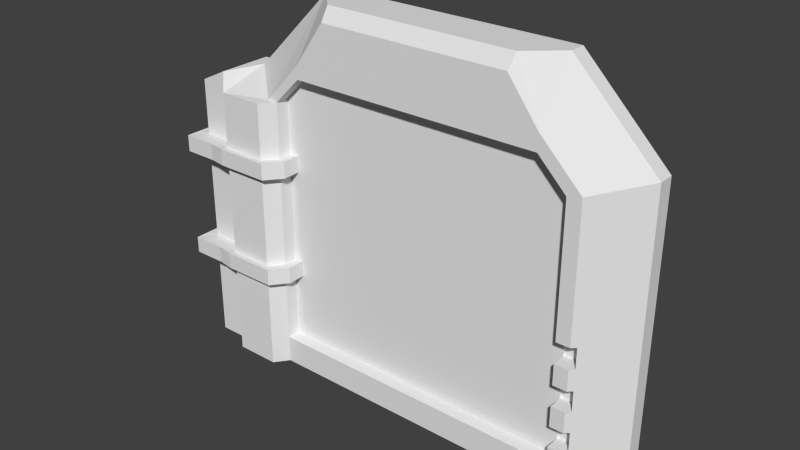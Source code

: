 # Source: Door_Dungeon_Heavy.blend  (saved by Blender 2.76.0; exported with 4.5.12 LTS)
import bpy
from mathutils import Matrix  # noqa: F401  (used for matrix-valued properties, if any)

bpy.ops.wm.read_factory_settings(use_empty=True)
scene = bpy.context.scene
scene.name = 'Scene'

# ---- collections
col_collection_1 = bpy.data.collections.new('Collection 1'); scene.collection.children.link(col_collection_1)

# ---- world
world_world = bpy.data.worlds.new('World'); scene.world = world_world
world_world.color = (0.05088, 0.05088, 0.05088)
world_world.use_sun_shadow = False
world_world.sun_shadow_jitter_overblur = 0.0
world_world.cycles.sampling_method = 'MANUAL'
world_world.cycles.sample_map_resolution = 256

# ---- meshes
me_plane_001 = bpy.data.meshes.new('Plane.001')
me_plane_001.from_pydata([(0.3, -0.3, 0.0), (2.6, -0.3, 0.0), (0.3, -0.04, 0.0), (2.6, -0.04, 0.0), (0.3, -0.3, 1.8), (2.6, -0.3, 1.8), (0.3, -0.04, 1.8), (2.6, -0.04, 1.8), (0.6, -0.3, 2.0), (2.4, -0.3, 2.0), (0.6, -0.04, 2.0), (2.4, -0.04, 2.0)], [], [(0, 2, 3, 1), (7, 6, 10, 11), (1, 3, 7, 5), (2, 0, 4, 6), (3, 2, 6, 7), (0, 1, 5, 4), (8, 9, 11, 10), (4, 5, 9, 8), (5, 7, 11, 9), (6, 4, 8, 10)])
_uv = me_plane_001.uv_layers.new(name='UVMap')
_uv.uv.foreach_set('vector', [0.06532, 0.9936, 0.006757, 0.9936, 0.006757, 0.5064, 0.06532, 0.5064, 0.4122, 0.4936, 0.4122, 0.006356, 0.4572, 0.06992, 0.4572, 0.4513, 0.9932, 0.6056, 0.9347, 0.6056, 0.9347, 0.3359, 0.9932, 0.3359, 0.1374, 0.9301, 0.07883, 0.9301, 0.07883, 0.5487, 0.1374, 0.5487, 0.006757, 0.4936, 0.006757, 0.006356, 0.4122, 0.006356, 0.4122, 0.4936, 0.4707, 0.4936, 0.4707, 0.006356, 0.8761, 0.006356, 0.8761, 0.4936, 0.9932, 0.006356, 0.9932, 0.276, 0.9347, 0.276, 0.9347, 0.006356, 0.8761, 0.4936, 0.8761, 0.006356, 0.9212, 0.04873, 0.9212, 0.4301, 0.9932, 0.3359, 0.9347, 0.3359, 0.9347, 0.276, 0.9932, 0.276, 0.1374, 0.5487, 0.07883, 0.5487, 0.07883, 0.5064, 0.1374, 0.5064])
me_plane_001.use_remesh_preserve_volume = False
me_plane_001.use_remesh_preserve_attributes = False
me_plane_001.use_mirror_vertex_groups = False
me_plane_001.update()
me_plane_011 = bpy.data.meshes.new('Plane.011')
me_plane_011.from_pydata([(3.0, 0.0, 0.0), (3.0, 0.0, 1.9), (3.0, -0.115, 1.9), (3.0, -0.115, 0.0), (2.6, -0.4, 0.0), (2.6, -0.3, 0.0), (2.6, -0.04, 0.0), (2.6, 0.0, 0.0), (2.699, -0.4, 0.0), (2.6, 0.0, 1.8), (2.4, 0.0, 2.5), (2.4, -0.115, 2.5), (2.728, -0.3717, 0.725), (2.699, -0.4, 0.125), (2.6, -0.4, 0.125), (2.6, -0.3, 0.125), (2.6, -0.04, 0.01755), (2.728, -0.3717, 0.125), (2.6, -0.04, 1.649), (2.6, -0.04, 0.1018), (2.4, 0.0, 2.0), (2.4, -0.4, 2.123), (2.699, -0.4, 1.825), (2.728, -0.3717, 0.575), (2.728, -0.3717, 0.875), (2.6, -0.2849, 0.125), (2.728, -0.2849, 0.125), (2.6, -0.04, 0.03861), (2.728, -0.3717, 0.275), (2.6, -0.04, 1.67), (2.6, -0.04, 0.08074), (2.53, -0.04, 1.87), (0.6, 0.0, 2.0), (0.6, 0.0, 2.5), (2.6, -0.4, 1.8), (2.4, -0.4, 2.0), (2.699, -0.4, 0.725), (2.699, -0.4, 0.575), (2.728, -0.3717, 0.425), (2.728, -0.2849, 0.875), (2.728, -0.2849, 0.725), (2.6, -0.2849, 0.275), (2.728, -0.2849, 0.275), (2.6, -0.04, 0.05967), (0.6, -0.04, 2.0), (0.4, 0.0, 1.8), (0.0, 0.0, 1.9), (2.699, -0.4, 0.875), (0.6, -0.4, 2.097), (0.6, -0.4, 2.0), (2.53, -0.3, 1.87), (2.4, -0.3, 2.0), (2.6, -0.4, 0.875), (2.6, -0.2849, 0.725), (2.6, -0.3, 0.725), (2.6, -0.4, 0.725), (2.6, -0.4, 0.575), (2.6, -0.3, 0.575), (2.6, -0.2849, 0.575), (2.728, -0.2849, 0.575), (2.728, -0.2849, 0.425), (2.6, -0.3, 0.875), (2.6, -0.2849, 0.875), (2.699, -0.4, 0.275), (2.6, -0.4, 0.275), (2.6, -0.3, 0.275), (2.699, -0.4, 0.425), (0.4, -0.04, 1.8), (0.0, 0.0, 1.4), (0.4, 0.0, 1.4), (0.0, -0.115, 1.9), (0.6, -0.115, 2.5), (0.3225, -0.4, 1.8), (0.4, -0.4, 1.8), (2.6, -0.3, 1.8), (2.6, -0.2849, 0.425), (2.6, -0.3, 0.425), (2.6, -0.4, 0.425), (0.4, -0.04, 1.4), (0.4728, 0.04889, 1.41), (-0.007166, 0.04889, 1.41), (-0.1, 0.0, 1.4), (-0.1, 0.0, 1.9), (-0.1, -0.4, 1.9), (0.3225, -0.5, 1.8), (0.4, -0.3, 1.8), (0.4728, -0.04, 1.41), (-0.1272, 0.04889, 1.41), (-0.007166, 0.04889, 1.29), (0.4728, 0.04889, 1.29), (-0.3, 0.0, 1.4), (-0.3, 0.0, 1.8), (-0.3, -0.4, 1.8), (0.0, -0.5, 1.8), (0.4, -0.4, 1.4), (0.3225, -0.5, 1.4), (0.4, -0.3, 1.4), (0.4728, -0.04, 1.29), (-0.3672, 0.04889, 1.41), (-0.1272, 0.04889, 1.29), (0.4, 0.0, 1.3), (0.0, 0.0, 1.3), (-0.3, -0.4, 1.4), (-0.1, -0.4, 1.4), (0.0, -0.5, 1.4), (0.3798, -0.5511, 1.41), (0.4728, -0.4311, 1.41), (0.4728, -0.3, 1.41), (0.4, -0.04, 1.3), (-0.3672, -0.5311, 1.41), (-0.3672, 0.04889, 1.29), (-0.1, 0.0, 1.3), (0.0, 0.0, 0.6), (0.4, 0.0, 0.6), (-0.1272, -0.5311, 1.41), (-0.007166, -0.5511, 1.41), (0.4728, -0.4311, 1.29), (0.3798, -0.5511, 1.29), (0.4728, -0.3, 1.29), (0.4, -0.04, 0.6), (-0.3672, -0.5311, 1.29), (-0.3, 0.0, 1.3), (-0.1, 0.0, 0.6), (0.4728, 0.04889, 0.61), (-0.007166, 0.04889, 0.61), (-0.1272, -0.5311, 1.29), (-0.007166, -0.5511, 1.29), (0.3225, -0.5, 1.3), (0.4, -0.4, 1.3), (0.4, -0.3, 1.3), (0.4728, -0.04, 0.61), (-0.3, -0.4, 1.3), (-0.3, 0.0, 0.6), (-0.1272, 0.04889, 0.61), (-0.007166, 0.04889, 0.49), (0.4728, 0.04889, 0.49), (-0.1, -0.4, 1.3), (0.0, -0.5, 1.3), (0.4, -0.4, 0.6), (0.3225, -0.5, 0.6), (0.4, -0.3, 0.6), (0.4728, -0.04, 0.49), (-0.3, -0.4, 0.6), (-0.3672, 0.04889, 0.61), (-0.1272, 0.04889, 0.49), (0.4, 0.0, 0.5), (0.0, 0.0, 0.5), (-0.1, -0.4, 0.6), (0.0, -0.5, 0.6), (0.3798, -0.5511, 0.61), (0.4728, -0.4311, 0.61), (0.4728, -0.3, 0.61), (0.4, -0.04, 0.5), (-0.3672, -0.5311, 0.61), (-0.3672, 0.04889, 0.49), (-0.1, 0.0, 0.5), (0.0, 0.0, 0.0), (0.4, 0.0, 0.0), (-0.1272, -0.5311, 0.61), (-0.007166, -0.5511, 0.61), (0.4728, -0.4311, 0.49), (0.3798, -0.5511, 0.49), (0.4728, -0.3, 0.49), (0.4, -0.04, 0.0), (-0.3672, -0.5311, 0.49), (-0.3, 0.0, 0.5), (-0.1, 0.0, 0.0), (0.3, -0.04, 0.0), (0.3, -0.3, 0.0), (-0.1272, -0.5311, 0.49), (-0.007166, -0.5511, 0.49), (0.3225, -0.5, 0.5), (0.4, -0.4, 0.5), (0.4, -0.3, 0.5), (-0.3, -0.4, 0.5), (-0.3, 0.0, 0.0), (0.4, -0.4, 0.0), (-0.1, -0.4, 0.0), (-0.1, -0.4, 0.5), (0.0, -0.5, 0.5), (0.3225, -0.5, 0.0), (0.4, -0.3, 0.0), (-0.3, -0.4, 0.0), (0.0, -0.5, 0.0), (2.4, -0.04, 2.0), (0.3, -0.04, 1.8), (2.6, -0.04, 1.8), (0.6, -0.3, 2.0), (0.3, -0.3, 1.8), (0.4, -0.04, -0.2), (0.4, 0.0, -0.2), (-0.1, 0.0, -0.2), (0.3, -0.04, -0.2), (0.3225, -0.5, -0.2), (0.4, -0.4, -0.2), (0.4, -0.3, -0.2), (-0.3, 0.0, -0.2), (-0.3, -0.4, -0.2), (-0.1, -0.4, -0.2), (0.3, -0.3, -0.2), (0.0, -0.5, -0.2), (3.0, -0.115, -0.2), (3.0, 0.0, -0.2), (2.6, -0.4, -0.2), (2.6, -0.3, -0.2), (2.6, -0.04, -0.2), (2.6, 0.0, -0.2), (2.699, -0.4, -0.2), (2.178, -0.3116, 2.5), (2.182, -0.4, 2.412), (0.8226, -0.4, 2.412), (0.7967, -0.3116, 2.5)], [], [(0, 1, 2, 3), (3, 8, 207, 201), (7, 9, 1, 0), (2, 1, 10, 11), (3, 2, 12), (8, 13, 14, 4), (14, 15, 5, 4), (16, 7, 6), (13, 8, 3, 17), (18, 9, 7, 19), (1, 9, 20, 10), (2, 11, 21, 22), (211, 208, 11, 71), (12, 23, 3), (24, 12, 2), (25, 15, 14, 13, 17, 26), (27, 7, 16), (17, 3, 28), (29, 9, 18), (19, 7, 30), (32, 33, 10, 20), (22, 24, 2), (210, 48, 49, 35, 21, 209), (34, 22, 21, 35), (21, 208, 209), (36, 37, 23, 12), (23, 38, 3), (12, 24, 39, 40), (41, 25, 26, 42), (17, 28, 42, 26), (43, 7, 27), (38, 28, 3), (30, 7, 43), (45, 46, 33, 32), (47, 24, 22), (48, 210, 211), (50, 34, 35, 51), (47, 22, 34, 52), (53, 54, 55, 36, 12, 40), (37, 36, 55, 56), (23, 37, 56, 57, 58, 59), (38, 23, 59, 60), (24, 47, 52, 61, 62, 39), (62, 53, 40, 39), (28, 63, 64, 65, 41, 42), (66, 63, 28, 38), (68, 46, 45, 69), (46, 70, 71, 33), (72, 73, 49, 48), (57, 56, 55, 54), (58, 75, 60, 59), (75, 76, 77, 66, 38, 60), (63, 66, 77, 64), (65, 64, 77, 76), (69, 45, 67, 78), (68, 69, 79, 80), (46, 68, 81, 82), (83, 70, 46, 82), (72, 48, 71, 70), (72, 84, 73), (69, 78, 86, 79), (81, 68, 80, 87), (88, 80, 79, 89), (82, 81, 90, 91), (83, 82, 91, 92), (70, 83, 93, 72), (84, 72, 93), (94, 73, 84, 95), (85, 73, 94, 96), (89, 79, 86, 97), (90, 81, 87, 98), (80, 88, 99, 87), (100, 101, 88, 89), (102, 92, 91, 90), (103, 83, 92, 102), (95, 84, 93, 104), (94, 95, 105, 106), (96, 94, 106, 107), (108, 100, 89, 97), (102, 90, 98, 109), (87, 99, 110, 98), (101, 111, 99, 88), (112, 101, 100, 113), (103, 102, 109, 114), (104, 93, 83, 103), (95, 104, 115, 105), (116, 106, 105, 117), (107, 106, 116, 118), (113, 100, 108, 119), (120, 109, 98, 110), (111, 121, 110, 99), (101, 112, 122, 111), (112, 113, 123, 124), (114, 115, 104, 103), (125, 114, 109, 120), (117, 105, 115, 126), (127, 128, 116, 117), (128, 129, 118, 116), (113, 119, 130, 123), (121, 131, 120, 110), (111, 122, 132, 121), (122, 112, 124, 133), (134, 124, 123, 135), (126, 115, 114, 125), (131, 136, 125, 120), (137, 127, 117, 126), (138, 128, 127, 139), (129, 128, 138, 140), (135, 123, 130, 141), (142, 131, 121, 132), (132, 122, 133, 143), (124, 134, 144, 133), (145, 146, 134, 135), (147, 136, 131, 142), (136, 137, 126, 125), (139, 127, 137, 148), (138, 139, 149, 150), (140, 138, 150, 151), (152, 145, 135, 141), (142, 132, 143, 153), (133, 144, 154, 143), (146, 155, 144, 134), (156, 146, 145, 157), (147, 142, 153, 158), (148, 137, 136, 147), (139, 148, 159, 149), (160, 150, 149, 161), (151, 150, 160, 162), (157, 145, 152, 163), (164, 153, 143, 154), (155, 165, 154, 144), (146, 156, 166, 155), (169, 158, 153, 164), (148, 147, 158, 159), (161, 149, 159, 170), (171, 172, 160, 161), (172, 173, 162, 160), (165, 174, 164, 154), (155, 166, 175, 165), (180, 183, 200, 193), (170, 159, 158, 169), (174, 178, 169, 164), (179, 171, 161, 170), (176, 172, 171, 180), (173, 172, 176, 181), (182, 174, 165, 175), (168, 181, 195, 199), (163, 167, 192, 189), (195, 181, 5, 204), (177, 178, 174, 182), (178, 179, 170, 169), (180, 171, 179, 183), (183, 179, 178, 177), (15, 25, 16, 6, 5), (16, 25, 41, 27), (27, 41, 75, 43), (76, 75, 41, 65), (43, 75, 58, 30), (30, 58, 53, 19), (54, 53, 58, 57), (19, 53, 18), (18, 53, 62, 29), (152, 141, 130, 119), (167, 185, 188, 168), (86, 78, 108, 97), (11, 208, 21), (96, 107, 118, 129), (140, 151, 162, 173), (129, 188, 96), (181, 168, 173), (173, 168, 140), (168, 188, 129, 140), (108, 78, 185), (163, 152, 167), (119, 167, 152), (119, 108, 185, 167), (189, 192, 191, 190), (191, 192, 199, 198), (191, 198, 197, 196), (194, 198, 199, 195), (193, 200, 198, 194), (175, 166, 191, 196), (176, 180, 193, 194), (183, 177, 198, 200), (166, 157, 190, 191), (177, 182, 197, 198), (167, 168, 199, 192), (182, 175, 196, 197), (203, 204, 205, 206, 202, 201, 207), (8, 4, 203, 207), (7, 0, 202, 206), (5, 6, 205, 204), (0, 3, 201, 202), (181, 176, 4, 5), (163, 189, 205, 6), (189, 190, 206, 205), (194, 195, 204, 203), (157, 163, 6, 7), (190, 157, 7, 206), (176, 194, 203, 4), (184, 20, 9, 31), (186, 9, 29), (44, 32, 20, 184), (9, 186, 31), (67, 45, 32, 44), (49, 187, 51, 35), (74, 34, 50), (52, 34, 74, 61), (73, 85, 187, 49), (74, 186, 29, 62, 61), (186, 184, 31), (185, 44, 187, 188), (187, 44, 184, 51), (74, 51, 184, 186), (188, 187, 85), (74, 50, 51), (10, 20, 184, 51, 35, 21, 11), (188, 85, 96), (67, 185, 78), (67, 44, 185), (48, 211, 71), (208, 211, 210, 209), (10, 33, 71, 11)])
_uv = me_plane_011.uv_layers.new(name='UVMap')
_uv.uv.foreach_set('vector', [0.9113, 0.5297, 0.9113, 0.81, 0.8945, 0.81, 0.8945, 0.5297, 0.7734, 0.4471, 0.7734, 0.403, 0.8026, 0.403, 0.8026, 0.4471, 0.3699, 0.06345, 0.1067, 0.06345, 0.09211, 0.004427, 0.3699, 0.004427, 0.8945, 0.81, 0.9113, 0.81, 0.9113, 0.8986, 0.8945, 0.8986, 0.7734, 0.4471, 0.4956, 0.4471, 0.6674, 0.4073, 0.7734, 0.403, 0.7551, 0.403, 0.7551, 0.3884, 0.7734, 0.3884, 0.7968, 0.5039, 0.7822, 0.5039, 0.7822, 0.4854, 0.7968, 0.4854, 0.7442, 0.488, 0.7383, 0.4854, 0.7442, 0.4854, 0.7551, 0.403, 0.7734, 0.403, 0.7734, 0.4471, 0.7551, 0.4073, 0.7442, 0.7287, 0.7383, 0.751, 0.7383, 0.4854, 0.7442, 0.5004, 0.09211, 0.004427, 0.1067, 0.06345, 0.07749, 0.09296, 0.004386, 0.09296, 0.4956, 0.4471, 0.4023, 0.3685, 0.463, 0.3589, 0.5066, 0.403, 0.8398, 0.7373, 0.8371, 0.5336, 0.8654, 0.5004, 0.8689, 0.7659, 0.6674, 0.4073, 0.6893, 0.4073, 0.7734, 0.4471, 0.6455, 0.4073, 0.6674, 0.4073, 0.4956, 0.4471, 0.5937, 0.9369, 0.5959, 0.9369, 0.6105, 0.9369, 0.6105, 0.9515, 0.6064, 0.9559, 0.5937, 0.9559, 0.7442, 0.4911, 0.7383, 0.4854, 0.7442, 0.488, 0.7551, 0.4073, 0.7734, 0.4471, 0.7332, 0.4073, 0.7442, 0.7319, 0.7383, 0.751, 0.7442, 0.7287, 0.7442, 0.5004, 0.7383, 0.4854, 0.7442, 0.4973, 0.07749, 0.3585, 0.004386, 0.3585, 0.004386, 0.09296, 0.07749, 0.09296, 0.5066, 0.403, 0.6455, 0.4073, 0.4956, 0.4471, 0.4208, 0.1262, 0.4668, 0.09334, 0.481, 0.09334, 0.481, 0.3589, 0.463, 0.3589, 0.4208, 0.3267, 0.5102, 0.3884, 0.5066, 0.403, 0.463, 0.3589, 0.481, 0.3589, 0.9497, 0.2287, 0.9497, 0.2858, 0.9401, 0.2701, 0.6674, 0.403, 0.6893, 0.403, 0.6893, 0.4073, 0.6674, 0.4073, 0.6893, 0.4073, 0.7113, 0.4073, 0.7734, 0.4471, 0.6407, 0.9591, 0.6407, 0.9369, 0.6534, 0.9369, 0.6534, 0.9591, 0.4893, 0.9591, 0.4893, 0.9369, 0.5081, 0.9369, 0.5081, 0.9591, 0.6622, 0.9591, 0.6622, 0.9369, 0.6749, 0.9369, 0.6749, 0.9591, 0.7442, 0.4942, 0.7383, 0.4854, 0.7442, 0.4911, 0.7113, 0.4073, 0.7332, 0.4073, 0.7734, 0.4471, 0.7442, 0.4973, 0.7383, 0.4854, 0.7442, 0.4942, 0.1067, 0.3881, 0.09211, 0.4471, 0.004386, 0.3585, 0.07749, 0.3585, 0.6455, 0.403, 0.6455, 0.4073, 0.5066, 0.403, 0.4668, 0.09334, 0.4208, 0.1262, 0.4079, 0.1222, 0.7822, 0.7614, 0.7968, 0.751, 0.7968, 0.7805, 0.7822, 0.7805, 0.6455, 0.403, 0.5066, 0.403, 0.5102, 0.3884, 0.6455, 0.3884, 0.5425, 0.9369, 0.5447, 0.9369, 0.5593, 0.9369, 0.5593, 0.9515, 0.5552, 0.9559, 0.5425, 0.9559, 0.6893, 0.403, 0.6674, 0.403, 0.6674, 0.3884, 0.6893, 0.3884, 0.3645, 0.8381, 0.3604, 0.8337, 0.3604, 0.8191, 0.375, 0.8191, 0.3772, 0.8191, 0.3772, 0.8381, 0.6193, 0.9591, 0.6193, 0.9369, 0.632, 0.9369, 0.632, 0.9591, 0.5296, 0.9369, 0.5337, 0.9414, 0.5337, 0.9559, 0.5191, 0.9559, 0.5169, 0.9559, 0.5169, 0.9369, 0.4806, 0.9369, 0.4806, 0.9591, 0.4618, 0.9591, 0.4618, 0.9369, 0.3475, 0.8191, 0.3516, 0.8235, 0.3516, 0.8381, 0.337, 0.8381, 0.3348, 0.8381, 0.3348, 0.8191, 0.7113, 0.403, 0.7332, 0.403, 0.7332, 0.4073, 0.7113, 0.4073, 0.1652, 0.4471, 0.09211, 0.4471, 0.1067, 0.3881, 0.1652, 0.3881, 0.8854, 0.8558, 0.8686, 0.8561, 0.8689, 0.7659, 0.8857, 0.7657, 0.5102, 0.05239, 0.5102, 0.06383, 0.481, 0.09334, 0.4668, 0.09334, 0.7822, 0.5703, 0.7968, 0.5703, 0.7968, 0.5924, 0.7822, 0.5924, 0.4342, 0.9591, 0.4342, 0.9369, 0.453, 0.9369, 0.453, 0.9591, 0.5681, 0.9369, 0.5703, 0.9369, 0.5849, 0.9369, 0.5849, 0.9515, 0.5808, 0.9559, 0.5681, 0.9559, 0.7332, 0.403, 0.7113, 0.403, 0.7113, 0.3884, 0.7332, 0.3884, 0.7822, 0.526, 0.7968, 0.526, 0.7968, 0.5481, 0.7822, 0.5481, 0.9643, 0.2287, 0.9643, 0.2877, 0.9585, 0.2877, 0.9585, 0.2287, 0.608, 0.8583, 0.608, 0.9173, 0.6009, 0.9281, 0.6009, 0.8572, 0.09211, 0.4471, 0.1652, 0.4471, 0.1652, 0.4618, 0.09211, 0.4618, 0.8271, 0.8714, 0.8686, 0.8561, 0.8854, 0.8558, 0.8856, 0.8706, 0.5102, 0.05239, 0.4668, 0.09334, 0.4029, 0.08365, 0.4956, 0.004427, 0.826, 0.8093, 0.8114, 0.8095, 0.8259, 0.7979, 0.608, 0.9173, 0.6139, 0.9173, 0.6139, 0.9281, 0.6009, 0.9281, 0.608, 0.8435, 0.608, 0.8583, 0.6009, 0.8572, 0.6009, 0.8395, 0.9756, 0.571, 0.9581, 0.571, 0.9581, 0.5002, 0.9756, 0.5002, 0.09211, 0.4618, 0.1652, 0.4618, 0.1652, 0.4913, 0.1067, 0.4913, 0.8271, 0.8714, 0.8856, 0.8706, 0.8857, 0.9004, 0.8272, 0.9011, 0.8686, 0.8561, 0.8271, 0.8714, 0.812, 0.8571, 0.826, 0.8093, 0.8114, 0.8095, 0.826, 0.8093, 0.812, 0.8571, 0.826, 0.969, 0.826, 0.91, 0.8406, 0.91, 0.8406, 0.969, 0.8114, 0.91, 0.826, 0.91, 0.826, 0.969, 0.8114, 0.969, 0.399, 0.8191, 0.399, 0.8368, 0.386, 0.8368, 0.386, 0.8191, 0.608, 0.814, 0.608, 0.8435, 0.6009, 0.8395, 0.6009, 0.8041, 0.9581, 0.571, 0.9756, 0.571, 0.9756, 0.5887, 0.9581, 0.5887, 0.5115, 0.8149, 0.5115, 0.8739, 0.5044, 0.875, 0.5044, 0.8041, 0.9518, 0.4795, 0.8933, 0.4795, 0.8933, 0.4205, 0.9518, 0.4205, 0.3119, 0.9109, 0.385, 0.9109, 0.3704, 0.9404, 0.3119, 0.9404, 0.3119, 0.8484, 0.3704, 0.8484, 0.3704, 0.896, 0.3119, 0.896, 0.6665, 0.9173, 0.6811, 0.9059, 0.6886, 0.9144, 0.671, 0.9281, 0.6519, 0.9173, 0.6665, 0.9173, 0.671, 0.9281, 0.6519, 0.9281, 0.5174, 0.8149, 0.5115, 0.8149, 0.5044, 0.8041, 0.5174, 0.8041, 0.6665, 0.814, 0.608, 0.814, 0.6009, 0.8041, 0.6857, 0.8042, 0.9581, 0.5887, 0.9756, 0.5887, 0.9756, 0.6241, 0.9581, 0.6241, 0.5115, 0.8739, 0.5115, 0.8886, 0.5044, 0.8927, 0.5044, 0.875, 0.1447, 0.9517, 0.1447, 0.8484, 0.2032, 0.8484, 0.2032, 0.9517, 0.6665, 0.8435, 0.6665, 0.814, 0.6857, 0.8042, 0.6857, 0.8396, 0.3119, 0.896, 0.3704, 0.896, 0.385, 0.9109, 0.3119, 0.9109, 0.6811, 0.9059, 0.6811, 0.8583, 0.6886, 0.8573, 0.6886, 0.9144, 0.7149, 0.8218, 0.6973, 0.8218, 0.6973, 0.8041, 0.7149, 0.8041, 0.6973, 0.8412, 0.6973, 0.8218, 0.7149, 0.8218, 0.7149, 0.8412, 0.9839, 0.1235, 0.9839, 0.2268, 0.9781, 0.2268, 0.9781, 0.1235, 0.8933, 0.9956, 0.8757, 0.9956, 0.8757, 0.91, 0.8933, 0.91, 0.5115, 0.8886, 0.5115, 0.9182, 0.5044, 0.9281, 0.5044, 0.8927, 0.1447, 0.8484, 0.1447, 0.9517, 0.1301, 0.9517, 0.1301, 0.8484, 0.08492, 0.9182, 0.08492, 0.8592, 0.09209, 0.8484, 0.09209, 0.9192, 0.6857, 0.8396, 0.6886, 0.8573, 0.6811, 0.8583, 0.6665, 0.8435, 0.9781, 0.3438, 0.9605, 0.3438, 0.9605, 0.3084, 0.9781, 0.3084, 0.9781, 0.4186, 0.9605, 0.4186, 0.9605, 0.3615, 0.9781, 0.3615, 0.5846, 0.8263, 0.57, 0.8149, 0.5746, 0.8041, 0.5921, 0.8179, 0.57, 0.8149, 0.5554, 0.8149, 0.5554, 0.8041, 0.5746, 0.8041, 0.08492, 0.8592, 0.07907, 0.8592, 0.0791, 0.8484, 0.09209, 0.8484, 0.5115, 0.9182, 0.57, 0.9182, 0.5892, 0.9281, 0.5044, 0.9281, 0.1301, 0.8484, 0.1301, 0.9517, 0.1009, 0.9517, 0.1009, 0.8484, 0.08492, 0.933, 0.08492, 0.9182, 0.09209, 0.9192, 0.09209, 0.9369, 0.9756, 0.7038, 0.9581, 0.7038, 0.9581, 0.633, 0.9756, 0.633, 0.9781, 0.3615, 0.9605, 0.3615, 0.9605, 0.3438, 0.9781, 0.3438, 0.57, 0.9182, 0.57, 0.8886, 0.5892, 0.8927, 0.5892, 0.9281, 0.5846, 0.8739, 0.5846, 0.8263, 0.5921, 0.8179, 0.5921, 0.875, 0.9547, 0.1166, 0.9547, 0.2199, 0.9401, 0.2199, 0.9401, 0.1166, 0.9693, 0.2199, 0.9547, 0.2199, 0.9547, 0.1166, 0.9693, 0.1166, 0.6967, 0.9369, 0.6967, 0.9546, 0.6837, 0.9546, 0.6837, 0.9369, 0.8933, 0.4117, 0.8933, 0.3084, 0.9518, 0.3084, 0.9518, 0.4117, 0.08492, 0.9625, 0.08492, 0.933, 0.09209, 0.9369, 0.09209, 0.9723, 0.9581, 0.7038, 0.9756, 0.7038, 0.9756, 0.7215, 0.9581, 0.7215, 0.4151, 0.8149, 0.4151, 0.8739, 0.4079, 0.875, 0.4079, 0.8041, 0.7675, 0.9664, 0.7675, 0.8632, 0.7968, 0.8632, 0.7968, 0.9664, 0.57, 0.8886, 0.5846, 0.8739, 0.5921, 0.875, 0.5892, 0.8927, 0.7056, 0.9664, 0.7056, 0.8632, 0.7528, 0.8632, 0.7528, 0.9664, 0.02645, 0.8592, 0.01183, 0.8706, 0.004386, 0.8621, 0.02193, 0.8484, 0.04107, 0.8592, 0.02645, 0.8592, 0.02193, 0.8484, 0.04109, 0.8484, 0.4209, 0.8149, 0.4151, 0.8149, 0.4079, 0.8041, 0.4209, 0.8041, 0.02645, 0.9624, 0.08492, 0.9625, 0.09209, 0.9723, 0.007309, 0.9723, 0.9581, 0.7215, 0.9756, 0.7215, 0.9756, 0.7569, 0.9581, 0.7569, 0.4151, 0.8739, 0.4151, 0.8886, 0.4079, 0.8927, 0.4079, 0.875, 0.3699, 0.4471, 0.2968, 0.4471, 0.2968, 0.3881, 0.3699, 0.3881, 0.02645, 0.9329, 0.02645, 0.9624, 0.007309, 0.9723, 0.007309, 0.9369, 0.7528, 0.9664, 0.7528, 0.8632, 0.7675, 0.8632, 0.7675, 0.9664, 0.01183, 0.8706, 0.01183, 0.9182, 0.004386, 0.9192, 0.004386, 0.8621, 0.4254, 0.9546, 0.4079, 0.9546, 0.4079, 0.9369, 0.4254, 0.9369, 0.4079, 0.974, 0.4079, 0.9546, 0.4254, 0.9546, 0.4254, 0.974, 0.9113, 0.9074, 0.9113, 0.9812, 0.9054, 0.9812, 0.9054, 0.9074, 0.867, 0.9956, 0.8494, 0.9956, 0.8494, 0.91, 0.867, 0.91, 0.4151, 0.8886, 0.4151, 0.9182, 0.4079, 0.9281, 0.4079, 0.8927, 0.2968, 0.4471, 0.3699, 0.4471, 0.3699, 0.4618, 0.2968, 0.4618, 0.9956, 0.03984, 0.9781, 0.03984, 0.9781, 0.004427, 0.9956, 0.004427, 0.01183, 0.9182, 0.02645, 0.9329, 0.007309, 0.9369, 0.004386, 0.9192, 0.9956, 0.1147, 0.9781, 0.1147, 0.9781, 0.05757, 0.9956, 0.05757, 0.4882, 0.8263, 0.4735, 0.8149, 0.4781, 0.8041, 0.4956, 0.8179, 0.4735, 0.8149, 0.4589, 0.8149, 0.4589, 0.8041, 0.4781, 0.8041, 0.4151, 0.9182, 0.4735, 0.9182, 0.4927, 0.9281, 0.4079, 0.9281, 0.2968, 0.4618, 0.3699, 0.4618, 0.3699, 0.4913, 0.2968, 0.4913, 0.212, 0.9222, 0.2591, 0.9222, 0.2591, 0.9517, 0.212, 0.9517, 0.9956, 0.05757, 0.9781, 0.05757, 0.9781, 0.03984, 0.9956, 0.03984, 0.4735, 0.9182, 0.4735, 0.8886, 0.4927, 0.8927, 0.4927, 0.9281, 0.4882, 0.8739, 0.4882, 0.8263, 0.4956, 0.8179, 0.4956, 0.875, 0.9547, 0.03394, 0.9547, 0.1077, 0.9401, 0.1077, 0.9401, 0.03394, 0.9693, 0.1077, 0.9547, 0.1077, 0.9547, 0.03394, 0.9693, 0.03394, 0.9201, 0.9074, 0.9201, 0.8336, 0.9785, 0.8336, 0.9785, 0.9074, 0.7003, 0.7953, 0.7003, 0.7805, 0.7295, 0.7805, 0.7295, 0.7953, 0.03363, 0.8248, 0.03363, 0.8395, 0.004386, 0.8395, 0.004386, 0.8248, 0.7295, 0.7805, 0.7003, 0.7805, 0.7003, 0.4559, 0.7295, 0.4559, 0.2739, 0.9222, 0.2739, 0.8484, 0.3031, 0.8484, 0.3031, 0.9222, 0.4735, 0.8886, 0.4882, 0.8739, 0.4956, 0.875, 0.4927, 0.8927, 0.212, 0.9222, 0.212, 0.8484, 0.2591, 0.8484, 0.2591, 0.9222, 0.2591, 0.9222, 0.2591, 0.8484, 0.2739, 0.8484, 0.2739, 0.9222, 0.7822, 0.5039, 0.78, 0.5039, 0.7442, 0.488, 0.7442, 0.4854, 0.7822, 0.4854, 0.7442, 0.488, 0.78, 0.5039, 0.78, 0.526, 0.7442, 0.4911, 0.7442, 0.4911, 0.78, 0.526, 0.78, 0.5481, 0.7442, 0.4942, 0.7822, 0.5481, 0.78, 0.5481, 0.78, 0.526, 0.7822, 0.526, 0.7442, 0.4942, 0.78, 0.5481, 0.78, 0.5703, 0.7442, 0.4973, 0.7442, 0.4973, 0.78, 0.5703, 0.78, 0.5924, 0.7442, 0.5004, 0.7822, 0.5924, 0.78, 0.5924, 0.78, 0.5703, 0.7822, 0.5703, 0.7442, 0.5004, 0.78, 0.5924, 0.7442, 0.7287, 0.7442, 0.7287, 0.78, 0.5924, 0.78, 0.6145, 0.7442, 0.7319, 0.1067, 0.8248, 0.1053, 0.814, 0.1228, 0.814, 0.1213, 0.8248, 0.9313, 0.03394, 0.9313, 0.2995, 0.8933, 0.2995, 0.8933, 0.03394, 0.2398, 0.814, 0.2383, 0.8248, 0.2237, 0.8248, 0.2222, 0.814, 0.4023, 0.3685, 0.4079, 0.326, 0.463, 0.3589, 0.4956, 0.7805, 0.4942, 0.7698, 0.5117, 0.7698, 0.5102, 0.7805, 0.6126, 0.7805, 0.6111, 0.7698, 0.6287, 0.7698, 0.6272, 0.7805, 0.5102, 0.7805, 0.4371, 0.7953, 0.4956, 0.7805, 0.7003, 0.7805, 0.7003, 0.7953, 0.6272, 0.7805, 0.6272, 0.7805, 0.7003, 0.7953, 0.6126, 0.7805, 0.7003, 0.7953, 0.4371, 0.7953, 0.5102, 0.7805, 0.6126, 0.7805, 0.2237, 0.8248, 0.2383, 0.8248, 0.2968, 0.8395, 0.03363, 0.8248, 0.1067, 0.8248, 0.03363, 0.8395, 0.1213, 0.8248, 0.03363, 0.8395, 0.1067, 0.8248, 0.1213, 0.8248, 0.2237, 0.8248, 0.2968, 0.8395, 0.03363, 0.8395, 0.8173, 0.3881, 0.8173, 0.4028, 0.8114, 0.4618, 0.8114, 0.3881, 0.8114, 0.4618, 0.8173, 0.4028, 0.8553, 0.4028, 0.8699, 0.4618, 0.8114, 0.4618, 0.8699, 0.4618, 0.8699, 0.4913, 0.8114, 0.4913, 0.8699, 0.3881, 0.8699, 0.4618, 0.8553, 0.4028, 0.8553, 0.3881, 0.8845, 0.3995, 0.8845, 0.4471, 0.8699, 0.4618, 0.8699, 0.3881, 0.3699, 0.4913, 0.3699, 0.4618, 0.3991, 0.4618, 0.3991, 0.4913, 0.9547, 0.03394, 0.9401, 0.03394, 0.9401, 0.004427, 0.9547, 0.004427, 0.2591, 0.9222, 0.2739, 0.9222, 0.2739, 0.9517, 0.2591, 0.9517, 0.3699, 0.4618, 0.3699, 0.3881, 0.3991, 0.3881, 0.3991, 0.4618, 0.2739, 0.9222, 0.3031, 0.9222, 0.3031, 0.9517, 0.2739, 0.9517, 0.9313, 0.03394, 0.8933, 0.03394, 0.8933, 0.004427, 0.9313, 0.004427, 0.9201, 0.9074, 0.9785, 0.9074, 0.9785, 0.9369, 0.9201, 0.9369, 0.8699, 0.06345, 0.8553, 0.06345, 0.8173, 0.06345, 0.8114, 0.06345, 0.8114, 0.004427, 0.8282, 0.004427, 0.8699, 0.04891, 0.7734, 0.403, 0.7734, 0.3884, 0.8026, 0.3884, 0.8026, 0.403, 0.3699, 0.06345, 0.3699, 0.004427, 0.3991, 0.004427, 0.3991, 0.06345, 0.7822, 0.4854, 0.7442, 0.4854, 0.7442, 0.4559, 0.7822, 0.4559, 0.9113, 0.5297, 0.8945, 0.5297, 0.8945, 0.5002, 0.9113, 0.5002, 0.9347, 0.8248, 0.9201, 0.8247, 0.9201, 0.5002, 0.9347, 0.5002, 0.03363, 0.8248, 0.004386, 0.8248, 0.004386, 0.5002, 0.03363, 0.5002, 0.8173, 0.3881, 0.8114, 0.3881, 0.8114, 0.06345, 0.8173, 0.06345, 0.8699, 0.3881, 0.8553, 0.3881, 0.8553, 0.06345, 0.8699, 0.06345, 0.9493, 0.8248, 0.9435, 0.8247, 0.9435, 0.5002, 0.9493, 0.5002, 0.3991, 0.3881, 0.3699, 0.3881, 0.3699, 0.06345, 0.3991, 0.06345, 0.7734, 0.06383, 0.8026, 0.06383, 0.8026, 0.3884, 0.7734, 0.3884, 0.7442, 0.7805, 0.7383, 0.7805, 0.7383, 0.751, 0.7442, 0.7613, 0.7442, 0.751, 0.7383, 0.751, 0.7442, 0.7319, 0.3874, 0.5446, 0.3933, 0.5446, 0.3935, 0.8102, 0.3877, 0.8102, 0.7383, 0.751, 0.7442, 0.751, 0.7442, 0.7613, 0.3877, 0.515, 0.3935, 0.5149, 0.3933, 0.5446, 0.3874, 0.5446, 0.3348, 0.5447, 0.3494, 0.5447, 0.3497, 0.8103, 0.335, 0.8103, 0.7822, 0.751, 0.7968, 0.751, 0.7822, 0.7614, 0.7968, 0.6145, 0.7968, 0.751, 0.7822, 0.751, 0.7822, 0.6145, 0.335, 0.515, 0.3497, 0.515, 0.3494, 0.5447, 0.3348, 0.5447, 0.7822, 0.751, 0.7442, 0.751, 0.7442, 0.7319, 0.78, 0.6145, 0.7822, 0.6145, 0.0, 0.0, 0.0, 0.0, 0.0, 0.0, 0.3876, 0.5002, 0.3874, 0.5446, 0.3494, 0.5447, 0.3496, 0.5002, 0.3494, 0.5447, 0.3874, 0.5446, 0.3877, 0.8102, 0.3497, 0.8103, 0.7822, 0.751, 0.7822, 0.7805, 0.7442, 0.7805, 0.7442, 0.751, 0.4371, 0.7953, 0.4079, 0.751, 0.4371, 0.7805, 0.0, 0.0, 0.0, 0.0, 0.0, 0.0, 0.7383, 0.8543, 0.7383, 0.7805, 0.7442, 0.7805, 0.7822, 0.7805, 0.7968, 0.7805, 0.7968, 0.7987, 0.7551, 0.8543, 0.4371, 0.7953, 0.4371, 0.7805, 0.4956, 0.7805, 0.2968, 0.8248, 0.2968, 0.8395, 0.2383, 0.8248, 0.2968, 0.8248, 0.326, 0.7953, 0.2968, 0.8395, 0.4668, 0.09334, 0.4079, 0.1222, 0.4029, 0.08365, 0.8371, 0.5336, 0.8398, 0.7373, 0.8266, 0.7339, 0.8239, 0.5334, 0.8822, 0.5002, 0.8857, 0.7657, 0.8689, 0.7659, 0.8654, 0.5004])
me_plane_011.use_remesh_preserve_volume = False
me_plane_011.use_remesh_preserve_attributes = False
me_plane_011.use_mirror_vertex_groups = False
me_plane_011.update()

# ---- objects
ob_door_dungeon_heavy_inner = bpy.data.objects.new('Door_Dungeon_Heavy_Inner', me_plane_001)
ob_door_dungeon_heavy_frame = bpy.data.objects.new('Door_Dungeon_Heavy_Frame', me_plane_011)

# ---- transforms, parenting, visibility, modifiers, constraints
ob_door_dungeon_heavy_inner.location = (0.0, 0.0, 0.0)
ob_door_dungeon_heavy_inner.lineart.crease_threshold = 0.0
ob_door_dungeon_heavy_frame.location = (0.0, 0.0, 0.0)
ob_door_dungeon_heavy_frame.lineart.crease_threshold = 0.0

# ---- collection membership
col_collection_1.objects.link(ob_door_dungeon_heavy_inner)
col_collection_1.objects.link(ob_door_dungeon_heavy_frame)

# ---- scene / render settings (as saved in the file)
scene.frame_start = 1; scene.frame_end = 250; scene.frame_set(194)
scene.render.engine = 'CYCLES'
scene.render.image_settings.file_format = 'JPEG'
scene.render.image_settings.quality = 100
scene.render.dither_intensity = 0.0
scene.cycles.use_denoising = False
scene.cycles.samples = 100
scene.cycles.sampling_pattern = 'TABULATED_SOBOL'
scene.cycles.light_sampling_threshold = 0.0
scene.cycles.use_adaptive_sampling = False
scene.cycles.use_light_tree = False
scene.cycles.blur_glossy = 0.0
scene.cycles.pixel_filter_type = 'GAUSSIAN'
scene.cycles.sample_clamp_indirect = 0.0
scene.view_settings.view_transform = 'Standard'
bpy.context.view_layer.update()

# ---- added for rendering (the .blend has no active camera and no usable light): camera, sun
cam_auto = bpy.data.cameras.new('AutoCamera')
cam_auto.lens = 50.0
cam_auto.sensor_width = 36.0
cam_auto.clip_end = 1000.0
ob_auto_camera = bpy.data.objects.new('AutoCamera', cam_auto)
scene.collection.objects.link(ob_auto_camera)
ob_auto_camera.location = (5.34808, -5.08911, 4.37533)
ob_auto_camera.rotation_euler = (1.09748, -7.21219e-08, 0.694738)
scene.camera = ob_auto_camera
light_auto_sun = bpy.data.lights.new('AutoSun', 'SUN')
light_auto_sun.energy = 3.0
light_auto_sun.angle = 0.0523599
ob_auto_sun = bpy.data.objects.new('AutoSun', light_auto_sun)
scene.collection.objects.link(ob_auto_sun)
ob_auto_sun.rotation_euler = (0.872665, 0.174533, 0.523599)
bpy.context.view_layer.update()
